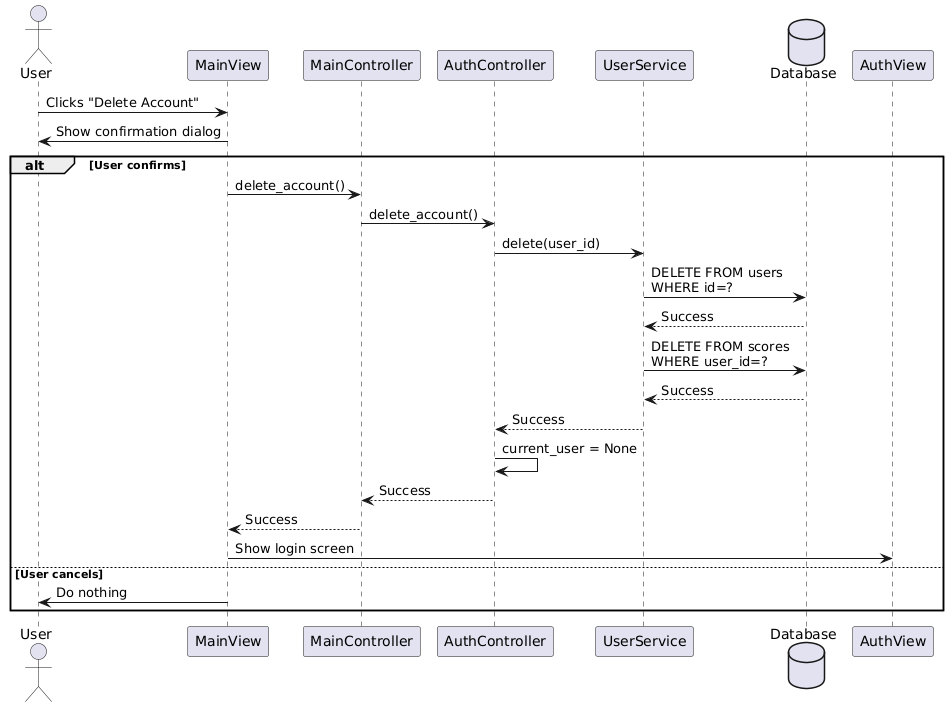

The diagram above was rendered by PlantUML. Its source (embedded in the PNG):
@startuml
actor User
participant MainView
participant MainController
participant AuthController
participant UserService
database Database

User -> MainView: Clicks "Delete Account"
MainView -> User: Show confirmation dialog
alt User confirms
    MainView -> MainController: delete_account()
    MainController -> AuthController: delete_account()
    AuthController -> UserService: delete(user_id)
    UserService -> Database: DELETE FROM users\nWHERE id=?
    Database --> UserService: Success
    UserService -> Database: DELETE FROM scores\nWHERE user_id=?
    Database --> UserService: Success
    UserService --> AuthController: Success
    AuthController -> AuthController: current_user = None
    AuthController --> MainController: Success
    MainController --> MainView: Success
    MainView -> AuthView: Show login screen
else User cancels
    MainView -> User: Do nothing
end
@enduml